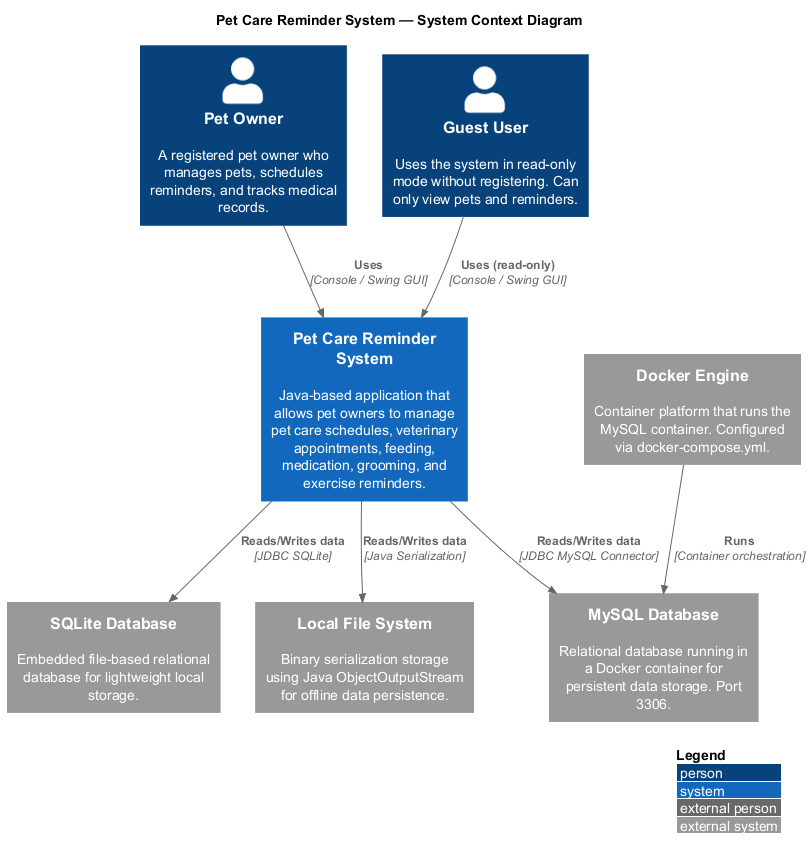

The diagram above was rendered by PlantUML. Its source (embedded in the PNG):
@startuml C4_Context
!include https://raw.githubusercontent.com/plantuml-stdlib/C4-PlantUML/master/C4_Context.puml

LAYOUT_WITH_LEGEND()

title Pet Care Reminder System — System Context Diagram

Person(user, "Pet Owner", "A registered pet owner who manages pets, schedules reminders, and tracks medical records.")

Person(guest, "Guest User", "Uses the system in read-only mode without registering. Can only view pets and reminders.")

System(petreminder, "Pet Care Reminder System", "Java-based application that allows pet owners to manage pet care schedules, veterinary appointments, feeding, medication, grooming, and exercise reminders.")

System_Ext(mysql, "MySQL Database", "Relational database running in a Docker container for persistent data storage. Port 3306.")

System_Ext(sqlite, "SQLite Database", "Embedded file-based relational database for lightweight local storage.")

System_Ext(filesystem, "Local File System", "Binary serialization storage using Java ObjectOutputStream for offline data persistence.")

System_Ext(docker, "Docker Engine", "Container platform that runs the MySQL container. Configured via docker-compose.yml.")

Rel(user, petreminder, "Uses", "Console / Swing GUI")
Rel(guest, petreminder, "Uses (read-only)", "Console / Swing GUI")
Rel(petreminder, mysql, "Reads/Writes data", "JDBC MySQL Connector")
Rel(petreminder, sqlite, "Reads/Writes data", "JDBC SQLite")
Rel(petreminder, filesystem, "Reads/Writes data", "Java Serialization")
Rel(docker, mysql, "Runs", "Container orchestration")

@enduml